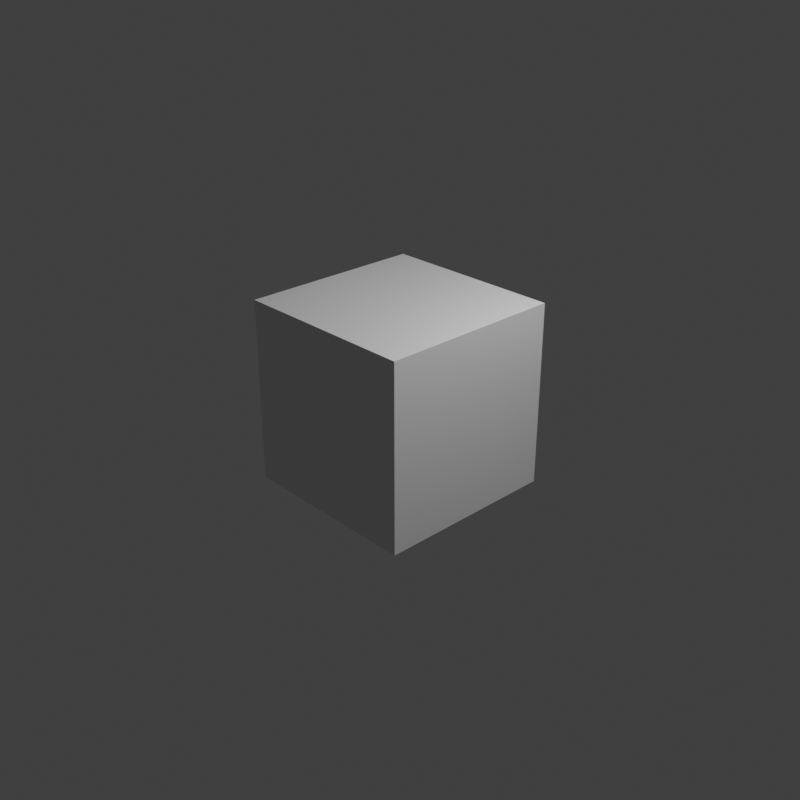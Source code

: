 # Source: preview.blend  (saved by Blender 4.5.90; exported with 4.5.12 LTS)
import bpy
from mathutils import Matrix  # noqa: F401  (used for matrix-valued properties, if any)

bpy.ops.wm.read_factory_settings(use_empty=True)
scene = bpy.context.scene
scene.name = 'Scene'

# ---- collections
col_collection = bpy.data.collections.new('Collection'); scene.collection.children.link(col_collection)

# ---- materials (node trees are filled in below, after node groups)
mat_material = bpy.data.materials.new('Material')
mat_material.alpha_threshold = 0.0
mat_material.roughness = 0.5
mat_material.line_color = (0.0, 0.0, 0.0, 1.0)

# ---- material node trees
mat_material.use_nodes = True; mat_material.node_tree.nodes.clear()
_N = mat_material.node_tree.nodes; _L = mat_material.node_tree.links
n0 = _N.new('ShaderNodeOutputMaterial'); n0.name = 'Material Output'; n0.location = (200, 100)
n1 = _N.new('ShaderNodeBsdfPrincipled'); n1.name = 'Principled BSDF'; n1.location = (-200, 100)
n1.inputs[3].default_value = 1.45
_L.new(n1.outputs[0], n0.inputs[0])
n0.is_active_output = True

# ---- world
world_world = bpy.data.worlds.new('World'); scene.world = world_world
world_world.use_nodes = True; world_world.node_tree.nodes.clear()
_N = world_world.node_tree.nodes; _L = world_world.node_tree.links
n0 = _N.new('ShaderNodeOutputWorld'); n0.name = 'World Output'; n0.location = (200, 100)
n1 = _N.new('ShaderNodeBackground'); n1.name = 'Background'; n1.location = (-200, 100)
n1.inputs[0].default_value = (0.05088, 0.05088, 0.05088, 1.0)
_L.new(n1.outputs[0], n0.inputs[0])
n0.is_active_output = True
world_world.color = (0.05088, 0.05088, 0.05088)
world_world.sun_shadow_jitter_overblur = 0.0

# ---- cameras
cam_camera = bpy.data.cameras.new('Camera')
cam_camera.clip_end = 100.0
cam_camera.ortho_scale = 7.314

# ---- lights
light_light = bpy.data.lights.new('Light', 'POINT')
light_light.energy = 1000.0
light_light.shadow_soft_size = 0.1

# ---- meshes
me_cube = bpy.data.meshes.new('Cube')
me_cube.from_pydata([(1.0, 1.0, 1.0), (1.0, 1.0, -1.0), (1.0, -1.0, 1.0), (1.0, -1.0, -1.0), (-1.0, 1.0, 1.0), (-1.0, 1.0, -1.0), (-1.0, -1.0, 1.0), (-1.0, -1.0, -1.0)], [], [(0, 4, 6, 2), (3, 2, 6, 7), (7, 6, 4, 5), (5, 1, 3, 7), (1, 0, 2, 3), (5, 4, 0, 1)])
_uv = me_cube.uv_layers.new(name='UVMap')
_uv.uv.foreach_set('vector', [0.625, 0.5, 0.875, 0.5, 0.875, 0.75, 0.625, 0.75, 0.375, 0.75, 0.625, 0.75, 0.625, 1.0, 0.375, 1.0, 0.375, 0.0, 0.625, 0.0, 0.625, 0.25, 0.375, 0.25, 0.125, 0.5, 0.375, 0.5, 0.375, 0.75, 0.125, 0.75, 0.375, 0.5, 0.625, 0.5, 0.625, 0.75, 0.375, 0.75, 0.375, 0.25, 0.625, 0.25, 0.625, 0.5, 0.375, 0.5])
me_cube.materials.append(mat_material)
me_cube.use_mirror_vertex_groups = False
me_cube.update()

# ---- objects
ob_cube = bpy.data.objects.new('Cube', me_cube)
ob_light = bpy.data.objects.new('Light', light_light)
ob_camera = bpy.data.objects.new('Camera', cam_camera)

# ---- transforms, parenting, visibility, modifiers, constraints
ob_cube.location = (0.0, 0.0, 0.0)
ob_cube.lock_rotations_4d = False
ob_cube.empty_display_type = 'ARROWS'
ob_cube.lineart.crease_threshold = 0.0
ob_light.location = (4.076, 1.005, 5.904)
ob_light.rotation_euler = (0.6503, 0.05522, 1.866)
ob_light.lock_rotations_4d = False
ob_light.empty_display_type = 'ARROWS'
ob_light.color = (0.0, 0.0, 0.0, 0.0)
ob_light.lineart.crease_threshold = 0.0
ob_camera.location = (7.359, -6.926, 4.958)
ob_camera.rotation_euler = (1.109, 0.0, 0.8149)
ob_camera.lock_rotations_4d = False
ob_camera.empty_display_type = 'ARROWS'
ob_camera.color = (0.0, 0.0, 0.0, 0.0)
ob_camera.display_type = 'WIRE'
ob_camera.lineart.crease_threshold = 0.0

# ---- collection membership
col_collection.objects.link(ob_cube)
col_collection.objects.link(ob_light)
col_collection.objects.link(ob_camera)

# ---- scene / render settings (as saved in the file)
scene.camera = ob_camera
scene.frame_start = 1; scene.frame_end = 500; scene.frame_set(387)
scene.render.engine = 'BLENDER_EEVEE_NEXT'
scene.render.image_settings.file_format = 'FFMPEG'
scene.render.image_settings.color_mode = 'RGB'
scene.render.resolution_x = 700
scene.render.resolution_y = 700
scene.view_settings.view_transform = 'Standard'
bpy.context.view_layer.update()
